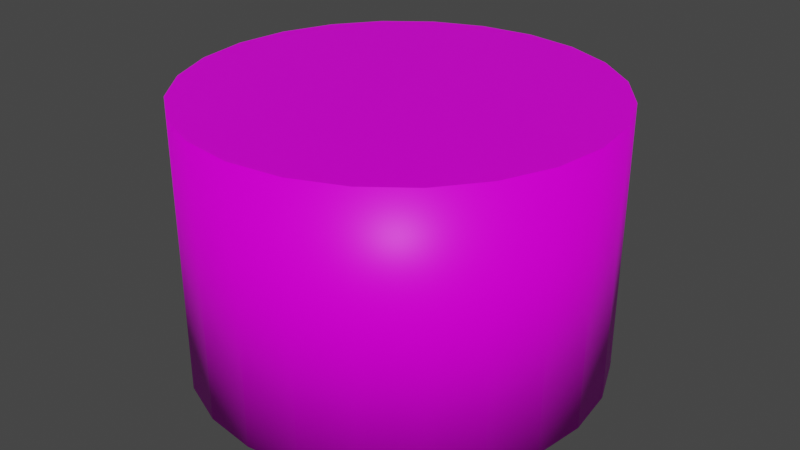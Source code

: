 # Source: chamber.blend  (saved by Blender 2.81.16; exported with 4.5.12 LTS)
import bpy
from mathutils import Matrix  # noqa: F401  (used for matrix-valued properties, if any)

bpy.ops.wm.read_factory_settings(use_empty=True)
scene = bpy.context.scene
scene.name = 'Scene'

# ---- collections
col_collection = bpy.data.collections.new('Collection'); scene.collection.children.link(col_collection)

# ---- images (referenced by path relative to the original .blend; pixels are not part of the script)
import os
ASSET_DIR = os.environ.get("B2B_ASSET_DIR", "")  # directory of the original .blend (textures are referenced by path, not embedded)
HERE = os.path.dirname(os.path.abspath(__file__))  # packed textures are extracted next to this script under _unpacked/

def load_image(name, relpath, width, height, colorspace="sRGB"):
    """Load a texture the original file referenced (path relative to the .blend, or extracted next to this script)."""
    p = next((c for c in (os.path.join(HERE, relpath), os.path.join(ASSET_DIR, relpath)) if relpath and os.path.exists(c)), "")
    if p:
        img = bpy.data.images.load(p, check_existing=True)
        img.name = name
    else:  # same state as the original file: an image datablock whose file is absent (Cycles renders it pink)
        img = bpy.data.images.new(name, width, height)
        img.source = "FILE"
        img.filepath = "//" + (relpath or name)
    img.colorspace_settings.name = colorspace
    return img
img_concrete_png = load_image('concrete.png', 'concrete.png', 1024, 1024, 'sRGB')

# ---- materials (node trees are filled in below, after node groups)
mat_concrete = bpy.data.materials.new('Concrete')
mat_concrete.alpha_threshold = 0.0
mat_concrete.use_transparent_shadow = False
mat_concrete.line_color = (0.0, 0.0, 0.0, 1.0)
mat_darkmetal = bpy.data.materials.new('DarkMetal')
mat_darkmetal.use_transparent_shadow = False

# ---- material node trees
mat_concrete.use_nodes = True; mat_concrete.node_tree.nodes.clear()
_N = mat_concrete.node_tree.nodes; _L = mat_concrete.node_tree.links
n0 = _N.new('ShaderNodeOutputMaterial'); n0.name = 'Material Output'; n0.location = (300, 300)
n1 = _N.new('ShaderNodeBsdfPrincipled'); n1.name = 'Principled BSDF'; n1.location = (10, 300)
n1.distribution = 'GGX'
n1.subsurface_method = 'BURLEY'
n1.inputs[1].default_value = 0.01667
n1.inputs[2].default_value = 0.4
n1.inputs[3].default_value = 1.45
n1.inputs[13].default_value = 0.1083
n1.inputs[27].default_value = (0.0, 0.0, 0.0, 1.0)
n1.inputs[28].default_value = 1.0
n2 = _N.new('ShaderNodeTexImage'); n2.name = 'Image Texture'; n2.location = (-280, 280)
n2.image = img_concrete_png
_L.new(n1.outputs[0], n0.inputs[0])
_L.new(n2.outputs[0], n1.inputs[0])
n0.is_active_output = True
mat_darkmetal.use_nodes = True; mat_darkmetal.node_tree.nodes.clear()
_N = mat_darkmetal.node_tree.nodes; _L = mat_darkmetal.node_tree.links
n0 = _N.new('ShaderNodeOutputMaterial'); n0.name = 'Material Output'; n0.location = (300, 300)
n1 = _N.new('ShaderNodeBsdfPrincipled'); n1.name = 'Principled BSDF'; n1.location = (10, 300)
n1.distribution = 'GGX'
n1.subsurface_method = 'BURLEY'
n1.inputs[0].default_value = (0.05497, 0.05497, 0.05497, 1.0)
n1.inputs[3].default_value = 1.45
n1.inputs[27].default_value = (0.0, 0.0, 0.0, 1.0)
n1.inputs[28].default_value = 1.0
_L.new(n1.outputs[0], n0.inputs[0])
n0.is_active_output = True

# ---- world
world_world = bpy.data.worlds.new('World'); scene.world = world_world
world_world.use_nodes = True; world_world.node_tree.nodes.clear()
_N = world_world.node_tree.nodes; _L = world_world.node_tree.links
n0 = _N.new('ShaderNodeOutputWorld'); n0.name = 'World Output'; n0.location = (300, 300)
n1 = _N.new('ShaderNodeBackground'); n1.name = 'Background'; n1.location = (10, 300)
n1.inputs[0].default_value = (0.05088, 0.05088, 0.05088, 1.0)
_L.new(n1.outputs[0], n0.inputs[0])
n0.is_active_output = True
world_world.color = (0.05088, 0.05088, 0.05088)
world_world.use_sun_shadow = False
world_world.sun_shadow_jitter_overblur = 0.0

# ---- meshes
me_circle = bpy.data.meshes.new('Circle')
me_circle.from_pydata([(0.0, 1.0, 0.0), (-0.2588, 0.9659, 0.0), (-0.5, 0.866, 0.0), (-0.7071, 0.7071, 0.0), (-0.866, 0.5, 0.0), (-0.9659, 0.2588, 0.0), (-1.0, 7.55e-08, 0.0), (-0.9659, -0.2588, 0.0), (-0.866, -0.5, 0.0), (-0.7071, -0.7071, 0.0), (-0.5, -0.866, 0.0), (-0.2588, -0.9659, 0.0), (-3.894e-07, -1.0, 0.0), (0.2588, -0.9659, 0.0), (0.5, -0.866, 0.0), (0.7071, -0.7071, 0.0), (0.866, -0.5, 0.0), (0.9659, -0.2588, 0.0), (1.0, -4.649e-07, 0.0), (0.9659, 0.2588, 0.0), (0.866, 0.5, 0.0), (0.7071, 0.7071, 0.0), (0.5, 0.866, 0.0), (0.2588, 0.9659, 0.0), (-1.188e-09, 0.9402, 0.2673), (-0.2433, 0.9081, 0.2673), (-0.4701, 0.8142, 0.2673), (-0.6648, 0.6648, 0.2673), (-0.8142, 0.4701, 0.2673), (-0.9081, 0.2433, 0.2673), (-0.9402, 6.341e-08, 0.2673), (-0.9081, -0.2433, 0.2673), (-0.8142, -0.4701, 0.2673), (-0.6648, -0.6648, 0.2673), (-0.4701, -0.8142, 0.2673), (-0.2433, -0.9081, 0.2673), (-3.673e-07, -0.9402, 0.2673), (0.2433, -0.9081, 0.2673), (0.4701, -0.8142, 0.2673), (0.6648, -0.6648, 0.2673), (0.8142, -0.4701, 0.2673), (0.9081, -0.2433, 0.2673), (0.9402, -4.447e-07, 0.2673), (0.9081, 0.2433, 0.2673), (0.8142, 0.4701, 0.2673), (0.6648, 0.6648, 0.2673), (0.4701, 0.8142, 0.2673), (0.2433, 0.9081, 0.2673)], [], [(3, 27, 26, 2), (18, 42, 41, 17), (11, 35, 34, 10), (4, 28, 27, 3), (19, 43, 42, 18), (12, 36, 35, 11), (5, 29, 28, 4), (20, 44, 43, 19), (13, 37, 36, 12), (6, 30, 29, 5), (21, 45, 44, 20), (14, 38, 37, 13), (7, 31, 30, 6), (22, 46, 45, 21), (15, 39, 38, 14), (8, 32, 31, 7), (23, 47, 46, 22), (1, 25, 24, 0), (16, 40, 39, 15), (9, 33, 32, 8), (0, 24, 47, 23), (2, 26, 25, 1), (17, 41, 40, 16), (10, 34, 33, 9), (25, 26, 27, 28, 29, 30, 31, 32, 33, 34, 35, 36, 37, 38, 39, 40, 41, 42, 43, 44, 45, 46, 47, 24)])
me_circle.polygons.foreach_set('use_smooth', [1, 1, 1, 1, 1, 1, 1, 1, 1, 1, 1, 1, 1, 1, 1, 1, 1, 1, 1, 1, 1, 1, 1, 1, 0])
_uv = me_circle.uv_layers.new(name='UVMap')
_uv.uv.foreach_set('vector', [0.6895, 0.9677, 0.6415, 0.8527, 0.5448, 0.8757, 0.5621, 0.9998, 0.03699, 0.3067, 0.1534, 0.3532, 0.2022, 0.2665, 0.1021, 0.193, 0.8071, 0.1038, 0.7316, 0.2032, 0.8005, 0.2754, 0.8993, 0.198, 0.8044, 0.9034, 0.7281, 0.805, 0.6415, 0.8527, 0.6895, 0.9677, 0.001563, 0.4335, 0.1254, 0.4491, 0.1534, 0.3532, 0.03699, 0.3067, 0.6936, 0.03658, 0.6462, 0.1522, 0.7316, 0.2032, 0.8071, 0.1038, 0.8984, 0.811, 0.7989, 0.7361, 0.7281, 0.805, 0.8044, 0.9034, 9.997e-05, 0.5655, 0.124, 0.5488, 0.1254, 0.4491, 0.001563, 0.4335, 0.5667, 0.001048, 0.5512, 0.1246, 0.6462, 0.1522, 0.6936, 0.03658, 0.9649, 0.6972, 0.8491, 0.6505, 0.7989, 0.7361, 0.8984, 0.811, 0.03273, 0.6932, 0.1476, 0.6449, 0.124, 0.5488, 9.997e-05, 0.5655, 0.4351, 9.997e-05, 0.4525, 0.1233, 0.5512, 0.1246, 0.5667, 0.001048, 0.9996, 0.5702, 0.8761, 0.5555, 0.8491, 0.6505, 0.9649, 0.6972, 0.09769, 0.8078, 0.1958, 0.7311, 0.1476, 0.6449, 0.03273, 0.6932, 0.308, 0.03371, 0.3572, 0.1477, 0.4525, 0.1233, 0.4351, 9.997e-05, 0.9996, 0.4385, 0.8767, 0.4569, 0.8761, 0.5555, 0.9996, 0.5702, 0.1903, 0.9012, 0.2646, 0.8016, 0.1958, 0.7311, 0.09769, 0.8078, 0.4311, 0.9999, 0.4449, 0.8764, 0.3495, 0.8512, 0.3042, 0.9667, 0.1944, 0.09965, 0.2719, 0.1966, 0.3572, 0.1477, 0.308, 0.03371, 0.9651, 0.3117, 0.851, 0.3615, 0.8767, 0.4569, 0.9996, 0.4385, 0.3042, 0.9667, 0.3495, 0.8512, 0.2646, 0.8016, 0.1903, 0.9012, 0.5621, 0.9998, 0.5448, 0.8757, 0.4449, 0.8764, 0.4311, 0.9999, 0.1021, 0.193, 0.2022, 0.2665, 0.2719, 0.1966, 0.1944, 0.09965, 0.8993, 0.198, 0.8005, 0.2754, 0.851, 0.3615, 0.9651, 0.3117, 0.4449, 0.8764, 0.5448, 0.8757, 0.6415, 0.8527, 0.7281, 0.805, 0.7989, 0.7361, 0.8491, 0.6505, 0.8761, 0.5555, 0.8767, 0.4569, 0.851, 0.3615, 0.8005, 0.2754, 0.7316, 0.2032, 0.6462, 0.1522, 0.5512, 0.1246, 0.4525, 0.1233, 0.3572, 0.1477, 0.2719, 0.1966, 0.2022, 0.2665, 0.1534, 0.3532, 0.1254, 0.4491, 0.124, 0.5488, 0.1476, 0.6449, 0.1958, 0.7311, 0.2646, 0.8016, 0.3495, 0.8512])
me_circle.materials.append(mat_concrete)
me_circle.use_remesh_fix_poles = True
me_circle.use_remesh_preserve_attributes = False
me_circle.use_mirror_vertex_groups = False
me_circle.update()
me_beziercircle = bpy.data.meshes.new('BezierCircle')
me_beziercircle.from_pydata([(-1.154e-09, -0.7769, 1.167), (-1.154e-09, -0.7713, 1.172), (-1.154e-09, -0.7637, 1.174), (-9.764e-10, -0.756, 1.172), (-1.332e-09, -0.7504, 1.167), (-1.154e-09, -0.7484, 1.159), (-1.154e-09, -0.7504, 1.151), (-1.154e-09, -0.756, 1.146), (-1.154e-09, -0.7637, 1.144), (-1.332e-09, -0.7713, 1.146), (-1.154e-09, -0.7769, 1.151), (-1.154e-09, -0.7789, 1.159), (-0.1781, -0.7564, 1.167), (-0.1768, -0.7509, 1.172), (-0.1751, -0.7435, 1.174), (-0.1733, -0.7361, 1.172), (-0.1721, -0.7306, 1.167), (-0.1716, -0.7286, 1.159), (-0.1721, -0.7306, 1.151), (-0.1733, -0.7361, 1.146), (-0.1751, -0.7435, 1.144), (-0.1768, -0.7509, 1.146), (-0.1781, -0.7564, 1.151), (-0.1785, -0.7584, 1.159), (-0.3416, -0.6979, 1.167), (-0.3391, -0.6929, 1.172), (-0.3358, -0.686, 1.174), (-0.3324, -0.6792, 1.172), (-0.33, -0.6741, 1.167), (-0.3291, -0.6723, 1.159), (-0.33, -0.6741, 1.151), (-0.3324, -0.6792, 1.146), (-0.3358, -0.686, 1.144), (-0.3391, -0.6929, 1.146), (-0.3416, -0.6979, 1.151), (-0.3425, -0.6997, 1.159), (-0.4859, -0.6062, 1.167), (-0.4824, -0.6018, 1.172), (-0.4776, -0.5959, 1.174), (-0.4728, -0.5899, 1.172), (-0.4693, -0.5855, 1.167), (-0.468, -0.5839, 1.159), (-0.4693, -0.5855, 1.151), (-0.4728, -0.5899, 1.146), (-0.4776, -0.5959, 1.144), (-0.4824, -0.6018, 1.146), (-0.4859, -0.6062, 1.151), (-0.4871, -0.6078, 1.159), (-0.6062, -0.4859, 1.167), (-0.6018, -0.4824, 1.172), (-0.5959, -0.4776, 1.174), (-0.5899, -0.4728, 1.172), (-0.5855, -0.4693, 1.167), (-0.5839, -0.468, 1.159), (-0.5855, -0.4693, 1.151), (-0.5899, -0.4728, 1.146), (-0.5959, -0.4776, 1.144), (-0.6018, -0.4824, 1.146), (-0.6062, -0.4859, 1.151), (-0.6078, -0.4871, 1.159), (-0.6979, -0.3416, 1.167), (-0.6929, -0.3391, 1.172), (-0.686, -0.3358, 1.174), (-0.6792, -0.3324, 1.172), (-0.6741, -0.33, 1.167), (-0.6723, -0.3291, 1.159), (-0.6741, -0.33, 1.151), (-0.6792, -0.3324, 1.146), (-0.686, -0.3358, 1.144), (-0.6929, -0.3391, 1.146), (-0.6979, -0.3416, 1.151), (-0.6997, -0.3425, 1.159), (-0.7564, -0.1781, 1.167), (-0.7509, -0.1768, 1.172), (-0.7435, -0.1751, 1.174), (-0.7361, -0.1733, 1.172), (-0.7306, -0.1721, 1.167), (-0.7286, -0.1716, 1.159), (-0.7306, -0.1721, 1.151), (-0.7361, -0.1733, 1.146), (-0.7435, -0.1751, 1.144), (-0.7509, -0.1768, 1.146), (-0.7564, -0.1781, 1.151), (-0.7584, -0.1785, 1.159), (-0.7769, -8.072e-10, 1.167), (-0.7713, -9.593e-11, 1.172), (-0.7637, -9.593e-11, 1.174), (-0.756, -9.593e-11, 1.172), (-0.7504, 6.153e-10, 1.167), (-0.7484, 5.478e-10, 1.159), (-0.7504, 6.153e-10, 1.151), (-0.756, -9.593e-11, 1.146), (-0.7637, -9.593e-11, 1.144), (-0.7713, -9.593e-11, 1.146), (-0.7769, -8.072e-10, 1.151), (-0.7789, -7.397e-10, 1.159), (-0.7564, 0.1781, 1.167), (-0.7509, 0.1768, 1.172), (-0.7435, 0.1751, 1.174), (-0.7361, 0.1733, 1.172), (-0.7306, 0.1721, 1.167), (-0.7286, 0.1716, 1.159), (-0.7306, 0.1721, 1.151), (-0.7361, 0.1733, 1.146), (-0.7435, 0.1751, 1.144), (-0.7509, 0.1768, 1.146), (-0.7564, 0.1781, 1.151), (-0.7584, 0.1785, 1.159), (-0.6979, 0.3416, 1.167), (-0.6929, 0.3391, 1.172), (-0.686, 0.3358, 1.174), (-0.6792, 0.3324, 1.172), (-0.6741, 0.33, 1.167), (-0.6723, 0.3291, 1.159), (-0.6741, 0.33, 1.151), (-0.6792, 0.3324, 1.146), (-0.686, 0.3358, 1.144), (-0.6929, 0.3391, 1.146), (-0.6979, 0.3416, 1.151), (-0.6997, 0.3425, 1.159), (-0.6062, 0.4859, 1.167), (-0.6018, 0.4824, 1.172), (-0.5959, 0.4776, 1.174), (-0.5899, 0.4728, 1.172), (-0.5855, 0.4693, 1.167), (-0.5839, 0.468, 1.159), (-0.5855, 0.4693, 1.151), (-0.5899, 0.4728, 1.146), (-0.5959, 0.4776, 1.144), (-0.6018, 0.4824, 1.146), (-0.6062, 0.4859, 1.151), (-0.6078, 0.4871, 1.159), (-0.4859, 0.6062, 1.167), (-0.4824, 0.6018, 1.172), (-0.4776, 0.5959, 1.174), (-0.4728, 0.5899, 1.172), (-0.4693, 0.5855, 1.167), (-0.468, 0.5839, 1.159), (-0.4693, 0.5855, 1.151), (-0.4728, 0.5899, 1.146), (-0.4776, 0.5959, 1.144), (-0.4824, 0.6018, 1.146), (-0.4859, 0.6062, 1.151), (-0.4871, 0.6078, 1.159), (-0.3416, 0.6979, 1.167), (-0.3391, 0.6929, 1.172), (-0.3358, 0.686, 1.174), (-0.3324, 0.6792, 1.172), (-0.33, 0.6741, 1.167), (-0.3291, 0.6723, 1.159), (-0.33, 0.6741, 1.151), (-0.3324, 0.6792, 1.146), (-0.3358, 0.686, 1.144), (-0.3391, 0.6929, 1.146), (-0.3416, 0.6979, 1.151), (-0.3425, 0.6997, 1.159), (-0.1781, 0.7564, 1.167), (-0.1768, 0.7509, 1.172), (-0.1751, 0.7435, 1.174), (-0.1733, 0.7361, 1.172), (-0.1721, 0.7306, 1.167), (-0.1716, 0.7286, 1.159), (-0.1721, 0.7306, 1.151), (-0.1733, 0.7361, 1.146), (-0.1751, 0.7435, 1.144), (-0.1768, 0.7509, 1.146), (-0.1781, 0.7564, 1.151), (-0.1785, 0.7584, 1.159), (-1.332e-09, 0.7769, 1.167), (-1.154e-09, 0.7713, 1.172), (-1.154e-09, 0.7637, 1.174), (-1.154e-09, 0.756, 1.172), (-1.154e-09, 0.7504, 1.167), (-1.154e-09, 0.7484, 1.159), (-1.332e-09, 0.7504, 1.151), (-9.764e-10, 0.756, 1.146), (-1.154e-09, 0.7637, 1.144), (-1.154e-09, 0.7713, 1.146), (-1.154e-09, 0.7769, 1.151), (-1.154e-09, 0.7789, 1.159), (0.1781, 0.7564, 1.167), (0.1768, 0.7509, 1.172), (0.1751, 0.7435, 1.174), (0.1733, 0.7361, 1.172), (0.1721, 0.7306, 1.167), (0.1716, 0.7286, 1.159), (0.1721, 0.7306, 1.151), (0.1733, 0.7361, 1.146), (0.1751, 0.7435, 1.144), (0.1768, 0.7509, 1.146), (0.1781, 0.7564, 1.151), (0.1785, 0.7584, 1.159), (0.3416, 0.6979, 1.167), (0.3391, 0.6929, 1.172), (0.3358, 0.686, 1.174), (0.3324, 0.6792, 1.172), (0.33, 0.6741, 1.167), (0.3291, 0.6723, 1.159), (0.33, 0.6741, 1.151), (0.3324, 0.6792, 1.146), (0.3358, 0.686, 1.144), (0.3391, 0.6929, 1.146), (0.3416, 0.6979, 1.151), (0.3425, 0.6997, 1.159), (0.4859, 0.6062, 1.167), (0.4824, 0.6018, 1.172), (0.4776, 0.5959, 1.174), (0.4728, 0.5899, 1.172), (0.4693, 0.5855, 1.167), (0.468, 0.5839, 1.159), (0.4693, 0.5855, 1.151), (0.4728, 0.5899, 1.146), (0.4776, 0.5959, 1.144), (0.4824, 0.6018, 1.146), (0.4859, 0.6062, 1.151), (0.4871, 0.6078, 1.159), (0.6062, 0.4859, 1.167), (0.6018, 0.4824, 1.172), (0.5959, 0.4776, 1.174), (0.5899, 0.4728, 1.172), (0.5855, 0.4693, 1.167), (0.5839, 0.468, 1.159), (0.5855, 0.4693, 1.151), (0.5899, 0.4728, 1.146), (0.5959, 0.4776, 1.144), (0.6018, 0.4824, 1.146), (0.6062, 0.4859, 1.151), (0.6078, 0.4871, 1.159), (0.6979, 0.3416, 1.167), (0.6929, 0.3391, 1.172), (0.686, 0.3358, 1.174), (0.6792, 0.3324, 1.172), (0.6741, 0.33, 1.167), (0.6723, 0.3291, 1.159), (0.6741, 0.33, 1.151), (0.6792, 0.3324, 1.146), (0.686, 0.3358, 1.144), (0.6929, 0.3391, 1.146), (0.6979, 0.3416, 1.151), (0.6997, 0.3425, 1.159), (0.7564, 0.1781, 1.167), (0.7509, 0.1768, 1.172), (0.7435, 0.1751, 1.174), (0.7361, 0.1733, 1.172), (0.7306, 0.1721, 1.167), (0.7286, 0.1716, 1.159), (0.7306, 0.1721, 1.151), (0.7361, 0.1733, 1.146), (0.7435, 0.1751, 1.144), (0.7509, 0.1768, 1.146), (0.7564, 0.1781, 1.151), (0.7584, 0.1785, 1.159), (0.7769, 1.228e-09, 1.167), (0.7713, 9.69e-10, 1.172), (0.7637, -9.593e-11, 1.174), (0.756, -4.496e-10, 1.172), (0.7504, -1.064e-09, 1.167), (0.7484, -1.705e-09, 1.159), (0.7504, -1.42e-09, 1.151), (0.756, -1.161e-09, 1.146), (0.7637, -9.593e-11, 1.144), (0.7713, 2.577e-10, 1.146), (0.7769, 8.722e-10, 1.151), (0.7789, 1.513e-09, 1.159), (0.7564, -0.1781, 1.167), (0.7509, -0.1768, 1.172), (0.7435, -0.1751, 1.174), (0.7361, -0.1733, 1.172), (0.7306, -0.1721, 1.167), (0.7286, -0.1716, 1.159), (0.7306, -0.1721, 1.151), (0.7361, -0.1733, 1.146), (0.7435, -0.1751, 1.144), (0.7509, -0.1768, 1.146), (0.7564, -0.1781, 1.151), (0.7584, -0.1785, 1.159), (0.6979, -0.3416, 1.167), (0.6929, -0.3391, 1.172), (0.686, -0.3358, 1.174), (0.6792, -0.3324, 1.172), (0.6741, -0.33, 1.167), (0.6723, -0.3291, 1.159), (0.6741, -0.33, 1.151), (0.6792, -0.3324, 1.146), (0.686, -0.3358, 1.144), (0.6929, -0.3391, 1.146), (0.6979, -0.3416, 1.151), (0.6997, -0.3425, 1.159), (0.6062, -0.4859, 1.167), (0.6018, -0.4824, 1.172), (0.5959, -0.4776, 1.174), (0.5899, -0.4728, 1.172), (0.5855, -0.4693, 1.167), (0.5839, -0.468, 1.159), (0.5855, -0.4693, 1.151), (0.5899, -0.4728, 1.146), (0.5959, -0.4776, 1.144), (0.6018, -0.4824, 1.146), (0.6062, -0.4859, 1.151), (0.6078, -0.4871, 1.159), (0.4859, -0.6062, 1.167), (0.4824, -0.6018, 1.172), (0.4776, -0.5959, 1.174), (0.4728, -0.5899, 1.172), (0.4693, -0.5855, 1.167), (0.468, -0.5839, 1.159), (0.4693, -0.5855, 1.151), (0.4728, -0.5899, 1.146), (0.4776, -0.5959, 1.144), (0.4824, -0.6018, 1.146), (0.4859, -0.6062, 1.151), (0.4871, -0.6078, 1.159), (0.3416, -0.6979, 1.167), (0.3391, -0.6929, 1.172), (0.3358, -0.686, 1.174), (0.3324, -0.6792, 1.172), (0.33, -0.6741, 1.167), (0.3291, -0.6723, 1.159), (0.33, -0.6741, 1.151), (0.3324, -0.6792, 1.146), (0.3358, -0.686, 1.144), (0.3391, -0.6929, 1.146), (0.3416, -0.6979, 1.151), (0.3425, -0.6997, 1.159), (0.1781, -0.7564, 1.167), (0.1768, -0.7509, 1.172), (0.1751, -0.7435, 1.174), (0.1733, -0.7361, 1.172), (0.1721, -0.7306, 1.167), (0.1716, -0.7286, 1.159), (0.1721, -0.7306, 1.151), (0.1733, -0.7361, 1.146), (0.1751, -0.7435, 1.144), (0.1768, -0.7509, 1.146), (0.1781, -0.7564, 1.151), (0.1785, -0.7584, 1.159), (2.922e-10, -0.8335, 0.2788), (2.922e-10, -0.8275, 0.2848), (2.922e-10, -0.8193, 0.287), (4.829e-10, -0.8111, 0.2848), (1.014e-10, -0.8051, 0.2788), (2.922e-10, -0.8029, 0.2706), (2.922e-10, -0.8051, 0.2624), (2.922e-10, -0.8111, 0.2564), (2.922e-10, -0.8193, 0.2542), (1.014e-10, -0.8275, 0.2564), (2.922e-10, -0.8335, 0.2624), (2.922e-10, -0.8356, 0.2706), (-0.191, -0.8114, 0.2788), (-0.1897, -0.8056, 0.2848), (-0.1878, -0.7976, 0.287), (-0.1859, -0.7896, 0.2848), (-0.1846, -0.7838, 0.2788), (-0.1841, -0.7817, 0.2706), (-0.1846, -0.7838, 0.2624), (-0.1859, -0.7896, 0.2564), (-0.1878, -0.7976, 0.2542), (-0.1897, -0.8056, 0.2564), (-0.191, -0.8114, 0.2624), (-0.1915, -0.8136, 0.2706), (-0.3665, -0.7487, 0.2788), (-0.3638, -0.7433, 0.2848), (-0.3602, -0.736, 0.287), (-0.3566, -0.7286, 0.2848), (-0.354, -0.7232, 0.2788), (-0.353, -0.7213, 0.2706), (-0.354, -0.7232, 0.2624), (-0.3566, -0.7286, 0.2564), (-0.3602, -0.736, 0.2542), (-0.3638, -0.7433, 0.2564), (-0.3665, -0.7487, 0.2624), (-0.3674, -0.7507, 0.2706), (-0.5212, -0.6503, 0.2788), (-0.5175, -0.6456, 0.2848), (-0.5124, -0.6392, 0.287), (-0.5072, -0.6328, 0.2848), (-0.5035, -0.6282, 0.2788), (-0.5021, -0.6265, 0.2706), (-0.5035, -0.6282, 0.2624), (-0.5072, -0.6328, 0.2564), (-0.5124, -0.6392, 0.2542), (-0.5175, -0.6456, 0.2564), (-0.5212, -0.6503, 0.2624), (-0.5226, -0.652, 0.2706), (-0.6503, -0.5212, 0.2788), (-0.6456, -0.5175, 0.2848), (-0.6392, -0.5124, 0.287), (-0.6328, -0.5072, 0.2848), (-0.6282, -0.5035, 0.2788), (-0.6265, -0.5021, 0.2706), (-0.6282, -0.5035, 0.2624), (-0.6328, -0.5072, 0.2564), (-0.6392, -0.5124, 0.2542), (-0.6456, -0.5175, 0.2564), (-0.6503, -0.5212, 0.2624), (-0.652, -0.5226, 0.2706), (-0.7487, -0.3665, 0.2788), (-0.7433, -0.3638, 0.2848), (-0.736, -0.3602, 0.287), (-0.7286, -0.3566, 0.2848), (-0.7232, -0.354, 0.2788), (-0.7213, -0.353, 0.2706), (-0.7232, -0.354, 0.2624), (-0.7286, -0.3566, 0.2564), (-0.736, -0.3602, 0.2542), (-0.7433, -0.3638, 0.2564), (-0.7487, -0.3665, 0.2624), (-0.7507, -0.3674, 0.2706), (-0.8114, -0.191, 0.2788), (-0.8056, -0.1897, 0.2848), (-0.7976, -0.1878, 0.287), (-0.7896, -0.1859, 0.2848), (-0.7838, -0.1846, 0.2788), (-0.7817, -0.1841, 0.2706), (-0.7838, -0.1846, 0.2624), (-0.7896, -0.1859, 0.2564), (-0.7976, -0.1878, 0.2542), (-0.8056, -0.1897, 0.2564), (-0.8114, -0.191, 0.2624), (-0.8136, -0.1915, 0.2706), (-0.8335, -1.395e-09, 0.2788), (-0.8275, -6.324e-10, 0.2848), (-0.8193, -6.324e-10, 0.287), (-0.8111, -6.324e-10, 0.2848), (-0.8051, 1.306e-10, 0.2788), (-0.8029, 5.815e-11, 0.2706), (-0.8051, 1.306e-10, 0.2624), (-0.8111, -6.324e-10, 0.2564), (-0.8193, -6.324e-10, 0.2542), (-0.8275, -6.324e-10, 0.2564), (-0.8335, -1.395e-09, 0.2624), (-0.8356, -1.323e-09, 0.2706), (-0.8114, 0.191, 0.2788), (-0.8056, 0.1897, 0.2848), (-0.7976, 0.1878, 0.287), (-0.7896, 0.1859, 0.2848), (-0.7838, 0.1846, 0.2788), (-0.7817, 0.1841, 0.2706), (-0.7838, 0.1846, 0.2624), (-0.7896, 0.1859, 0.2564), (-0.7976, 0.1878, 0.2542), (-0.8056, 0.1897, 0.2564), (-0.8114, 0.191, 0.2624), (-0.8136, 0.1915, 0.2706), (-0.7487, 0.3665, 0.2788), (-0.7433, 0.3638, 0.2848), (-0.736, 0.3602, 0.287), (-0.7286, 0.3566, 0.2848), (-0.7232, 0.354, 0.2788), (-0.7213, 0.353, 0.2706), (-0.7232, 0.354, 0.2624), (-0.7286, 0.3566, 0.2564), (-0.736, 0.3602, 0.2542), (-0.7433, 0.3638, 0.2564), (-0.7487, 0.3665, 0.2624), (-0.7507, 0.3674, 0.2706), (-0.6503, 0.5212, 0.2788), (-0.6456, 0.5175, 0.2848), (-0.6392, 0.5124, 0.287), (-0.6328, 0.5072, 0.2848), (-0.6282, 0.5035, 0.2788), (-0.6265, 0.5021, 0.2706), (-0.6282, 0.5035, 0.2624), (-0.6328, 0.5072, 0.2564), (-0.6392, 0.5124, 0.2542), (-0.6456, 0.5175, 0.2564), (-0.6503, 0.5212, 0.2624), (-0.652, 0.5226, 0.2706), (-0.5212, 0.6503, 0.2788), (-0.5175, 0.6456, 0.2848), (-0.5124, 0.6392, 0.287), (-0.5072, 0.6328, 0.2848), (-0.5035, 0.6282, 0.2788), (-0.5021, 0.6265, 0.2706), (-0.5035, 0.6282, 0.2624), (-0.5072, 0.6328, 0.2564), (-0.5124, 0.6392, 0.2542), (-0.5175, 0.6456, 0.2564), (-0.5212, 0.6503, 0.2624), (-0.5226, 0.652, 0.2706), (-0.3665, 0.7487, 0.2788), (-0.3638, 0.7433, 0.2848), (-0.3602, 0.736, 0.287), (-0.3566, 0.7286, 0.2848), (-0.354, 0.7232, 0.2788), (-0.353, 0.7213, 0.2706), (-0.354, 0.7232, 0.2624), (-0.3566, 0.7286, 0.2564), (-0.3602, 0.736, 0.2542), (-0.3638, 0.7433, 0.2564), (-0.3665, 0.7487, 0.2624), (-0.3674, 0.7507, 0.2706), (-0.191, 0.8114, 0.2788), (-0.1897, 0.8056, 0.2848), (-0.1878, 0.7976, 0.287), (-0.1859, 0.7896, 0.2848), (-0.1846, 0.7838, 0.2788), (-0.1841, 0.7817, 0.2706), (-0.1846, 0.7838, 0.2624), (-0.1859, 0.7896, 0.2564), (-0.1878, 0.7976, 0.2542), (-0.1897, 0.8056, 0.2564), (-0.191, 0.8114, 0.2624), (-0.1915, 0.8136, 0.2706), (1.014e-10, 0.8335, 0.2788), (2.922e-10, 0.8275, 0.2848), (2.922e-10, 0.8193, 0.287), (2.922e-10, 0.8111, 0.2848), (2.922e-10, 0.8051, 0.2788), (2.922e-10, 0.8029, 0.2706), (1.014e-10, 0.8051, 0.2624), (4.829e-10, 0.8111, 0.2564), (2.922e-10, 0.8193, 0.2542), (2.922e-10, 0.8275, 0.2564), (2.922e-10, 0.8335, 0.2624), (2.922e-10, 0.8356, 0.2706), (0.191, 0.8114, 0.2788), (0.1897, 0.8056, 0.2848), (0.1878, 0.7976, 0.287), (0.1859, 0.7896, 0.2848), (0.1846, 0.7838, 0.2788), (0.1841, 0.7817, 0.2706), (0.1846, 0.7838, 0.2624), (0.1859, 0.7896, 0.2564), (0.1878, 0.7976, 0.2542), (0.1897, 0.8056, 0.2564), (0.191, 0.8114, 0.2624), (0.1915, 0.8136, 0.2706), (0.3665, 0.7487, 0.2788), (0.3638, 0.7433, 0.2848), (0.3602, 0.736, 0.287), (0.3566, 0.7286, 0.2848), (0.354, 0.7232, 0.2788), (0.353, 0.7213, 0.2706), (0.354, 0.7232, 0.2624), (0.3566, 0.7286, 0.2564), (0.3602, 0.736, 0.2542), (0.3638, 0.7433, 0.2564), (0.3665, 0.7487, 0.2624), (0.3674, 0.7507, 0.2706), (0.5212, 0.6503, 0.2788), (0.5175, 0.6456, 0.2848), (0.5124, 0.6392, 0.287), (0.5072, 0.6328, 0.2848), (0.5035, 0.6282, 0.2788), (0.5021, 0.6265, 0.2706), (0.5035, 0.6282, 0.2624), (0.5072, 0.6328, 0.2564), (0.5124, 0.6392, 0.2542), (0.5175, 0.6456, 0.2564), (0.5212, 0.6503, 0.2624), (0.5226, 0.652, 0.2706), (0.6503, 0.5212, 0.2788), (0.6456, 0.5175, 0.2848), (0.6392, 0.5124, 0.287), (0.6328, 0.5072, 0.2848), (0.6282, 0.5035, 0.2788), (0.6265, 0.5021, 0.2706), (0.6282, 0.5035, 0.2624), (0.6328, 0.5072, 0.2564), (0.6392, 0.5124, 0.2542), (0.6456, 0.5175, 0.2564), (0.6503, 0.5212, 0.2624), (0.652, 0.5226, 0.2706), (0.7487, 0.3665, 0.2788), (0.7433, 0.3638, 0.2848), (0.736, 0.3602, 0.287), (0.7286, 0.3566, 0.2848), (0.7232, 0.354, 0.2788), (0.7213, 0.353, 0.2706), (0.7232, 0.354, 0.2624), (0.7286, 0.3566, 0.2564), (0.736, 0.3602, 0.2542), (0.7433, 0.3638, 0.2564), (0.7487, 0.3665, 0.2624), (0.7507, 0.3674, 0.2706), (0.8114, 0.191, 0.2788), (0.8056, 0.1897, 0.2848), (0.7976, 0.1878, 0.287), (0.7896, 0.1859, 0.2848), (0.7838, 0.1846, 0.2788), (0.7817, 0.1841, 0.2706), (0.7838, 0.1846, 0.2624), (0.7896, 0.1859, 0.2564), (0.7976, 0.1878, 0.2542), (0.8056, 0.1897, 0.2564), (0.8114, 0.191, 0.2624), (0.8136, 0.1915, 0.2706), (0.8335, 7.877e-10, 0.2788), (0.8275, 5.1e-10, 0.2848), (0.8193, -6.324e-10, 0.287), (0.8111, -1.012e-09, 0.2848), (0.8051, -1.671e-09, 0.2788), (0.8029, -2.359e-09, 0.2706), (0.8051, -2.053e-09, 0.2624), (0.8111, -1.775e-09, 0.2564), (0.8193, -6.324e-10, 0.2542), (0.8275, -2.53e-10, 0.2564), (0.8335, 4.062e-10, 0.2624), (0.8356, 1.094e-09, 0.2706), (0.8114, -0.191, 0.2788), (0.8056, -0.1897, 0.2848), (0.7976, -0.1878, 0.287), (0.7896, -0.1859, 0.2848), (0.7838, -0.1846, 0.2788), (0.7817, -0.1841, 0.2706), (0.7838, -0.1846, 0.2624), (0.7896, -0.1859, 0.2564), (0.7976, -0.1878, 0.2542), (0.8056, -0.1897, 0.2564), (0.8114, -0.191, 0.2624), (0.8136, -0.1915, 0.2706), (0.7487, -0.3665, 0.2788), (0.7433, -0.3638, 0.2848), (0.736, -0.3602, 0.287), (0.7286, -0.3566, 0.2848), (0.7232, -0.354, 0.2788), (0.7213, -0.353, 0.2706), (0.7232, -0.354, 0.2624), (0.7286, -0.3566, 0.2564), (0.736, -0.3602, 0.2542), (0.7433, -0.3638, 0.2564), (0.7487, -0.3665, 0.2624), (0.7507, -0.3674, 0.2706), (0.6503, -0.5212, 0.2788), (0.6456, -0.5175, 0.2848), (0.6392, -0.5124, 0.287), (0.6328, -0.5072, 0.2848), (0.6282, -0.5035, 0.2788), (0.6265, -0.5021, 0.2706), (0.6282, -0.5035, 0.2624), (0.6328, -0.5072, 0.2564), (0.6392, -0.5124, 0.2542), (0.6456, -0.5175, 0.2564), (0.6503, -0.5212, 0.2624), (0.652, -0.5226, 0.2706), (0.5212, -0.6503, 0.2788), (0.5175, -0.6456, 0.2848), (0.5124, -0.6392, 0.287), (0.5072, -0.6328, 0.2848), (0.5035, -0.6282, 0.2788), (0.5021, -0.6265, 0.2706), (0.5035, -0.6282, 0.2624), (0.5072, -0.6328, 0.2564), (0.5124, -0.6392, 0.2542), (0.5175, -0.6456, 0.2564), (0.5212, -0.6503, 0.2624), (0.5226, -0.652, 0.2706), (0.3665, -0.7487, 0.2788), (0.3638, -0.7433, 0.2848), (0.3602, -0.736, 0.287), (0.3566, -0.7286, 0.2848), (0.354, -0.7232, 0.2788), (0.353, -0.7213, 0.2706), (0.354, -0.7232, 0.2624), (0.3566, -0.7286, 0.2564), (0.3602, -0.736, 0.2542), (0.3638, -0.7433, 0.2564), (0.3665, -0.7487, 0.2624), (0.3674, -0.7507, 0.2706), (0.191, -0.8114, 0.2788), (0.1897, -0.8056, 0.2848), (0.1878, -0.7976, 0.287), (0.1859, -0.7896, 0.2848), (0.1846, -0.7838, 0.2788), (0.1841, -0.7817, 0.2706), (0.1846, -0.7838, 0.2624), (0.1859, -0.7896, 0.2564), (0.1878, -0.7976, 0.2542), (0.1897, -0.8056, 0.2564), (0.191, -0.8114, 0.2624), (0.1915, -0.8136, 0.2706), (-0.5842, -0.5686, 0.2662), (-0.6073, -0.5434, 0.2869), (-0.5255, -0.6057, 0.3806), (-0.5489, -0.5803, 0.4008), (-0.4223, -0.6494, 0.5564), (-0.4457, -0.624, 0.5766), (-0.296, -0.6939, 0.757), (-0.3192, -0.6686, 0.7776), (-0.1682, -0.7331, 0.9455), (-0.1908, -0.7079, 0.967), (-0.06107, -0.7608, 1.085), (-0.0812, -0.7363, 1.109), (-0.004176, -0.7707, 1.136), (-0.003761, -0.7479, 1.169), (0.05321, -0.7614, 1.083), (0.07409, -0.7372, 1.107), (0.1616, -0.7348, 0.9378), (0.1848, -0.71, 0.959), (0.2912, -0.6962, 0.7428), (0.3148, -0.6713, 0.7633), (0.4195, -0.6511, 0.5383), (0.4431, -0.6262, 0.5589), (0.525, -0.6045, 0.364), (0.5478, -0.58, 0.386), (0.5866, -0.5605, 0.2587), (0.6065, -0.5387, 0.2857), (0.5686, -0.5842, 0.2662), (0.5434, -0.6073, 0.2869), (0.6057, -0.5255, 0.3806), (0.5803, -0.5489, 0.4008), (0.6494, -0.4223, 0.5564), (0.624, -0.4457, 0.5766), (0.6939, -0.296, 0.757), (0.6686, -0.3192, 0.7776), (0.7331, -0.1682, 0.9455), (0.7079, -0.1908, 0.967), (0.7608, -0.06107, 1.085), (0.7363, -0.0812, 1.109), (0.7707, -0.004176, 1.136), (0.7479, -0.003761, 1.169), (0.7614, 0.05321, 1.083), (0.7372, 0.07409, 1.107), (0.7348, 0.1616, 0.9378), (0.71, 0.1848, 0.959), (0.6962, 0.2912, 0.7428), (0.6713, 0.3148, 0.7633), (0.6511, 0.4195, 0.5383), (0.6262, 0.4431, 0.5589), (0.6045, 0.525, 0.364), (0.58, 0.5478, 0.386), (0.5605, 0.5866, 0.2587), (0.5387, 0.6065, 0.2857), (0.5842, 0.5686, 0.2662), (0.6073, 0.5434, 0.2869), (0.5255, 0.6057, 0.3806), (0.5489, 0.5803, 0.4008), (0.4223, 0.6494, 0.5564), (0.4457, 0.624, 0.5766), (0.296, 0.6939, 0.757), (0.3192, 0.6686, 0.7776), (0.1682, 0.7331, 0.9455), (0.1908, 0.7079, 0.967), (0.06107, 0.7608, 1.085), (0.0812, 0.7363, 1.109), (0.004176, 0.7707, 1.136), (0.003761, 0.7479, 1.169), (-0.05321, 0.7614, 1.083), (-0.07409, 0.7372, 1.107), (-0.1616, 0.7348, 0.9378), (-0.1848, 0.71, 0.959), (-0.2912, 0.6962, 0.7428), (-0.3148, 0.6713, 0.7633), (-0.4195, 0.6511, 0.5383), (-0.4431, 0.6262, 0.5589), (-0.525, 0.6045, 0.364), (-0.5478, 0.58, 0.386), (-0.5866, 0.5605, 0.2587), (-0.6065, 0.5387, 0.2857), (-0.5686, 0.5842, 0.2662), (-0.5434, 0.6073, 0.2869), (-0.6057, 0.5255, 0.3806), (-0.5803, 0.5489, 0.4008), (-0.6494, 0.4223, 0.5564), (-0.624, 0.4457, 0.5766), (-0.6939, 0.296, 0.757), (-0.6686, 0.3192, 0.7776), (-0.7331, 0.1682, 0.9455), (-0.7079, 0.1908, 0.967), (-0.7608, 0.06107, 1.085), (-0.7363, 0.0812, 1.109), (-0.7707, 0.004176, 1.136), (-0.7479, 0.003761, 1.169), (-0.7614, -0.05321, 1.083), (-0.7372, -0.07409, 1.107), (-0.7348, -0.1616, 0.9378), (-0.71, -0.1848, 0.959), (-0.6962, -0.2912, 0.7428), (-0.6713, -0.3148, 0.7633), (-0.6511, -0.4195, 0.5383), (-0.6262, -0.4431, 0.5589), (-0.6045, -0.525, 0.364), (-0.58, -0.5478, 0.386), (-0.5605, -0.5866, 0.2587), (-0.5387, -0.6065, 0.2857), (-0.591, -0.5758, 0.2674), (-0.6142, -0.5506, 0.2881), (-0.5321, -0.613, 0.3822), (-0.5556, -0.5876, 0.4023), (-0.4286, -0.6569, 0.5585), (-0.452, -0.6315, 0.5787), (-0.3022, -0.7014, 0.7594), (-0.3253, -0.6761, 0.7799), (-0.1741, -0.7407, 0.9483), (-0.1967, -0.7155, 0.9697), (-0.06642, -0.7684, 1.088), (-0.08655, -0.7438, 1.113), (-0.004197, -0.7793, 1.141), (-0.003783, -0.7565, 1.174), (0.0585, -0.7691, 1.086), (0.07938, -0.7448, 1.11), (0.1674, -0.7425, 0.9405), (0.1907, -0.7177, 0.9616), (0.2972, -0.7039, 0.7451), (0.3209, -0.679, 0.7656), (0.4258, -0.6587, 0.5403), (0.4493, -0.6338, 0.5609), (0.5316, -0.6119, 0.3654), (0.5544, -0.5874, 0.3873), (0.5934, -0.5678, 0.2597), (0.6133, -0.5459, 0.2866), (0.5758, -0.591, 0.2674), (0.5506, -0.6142, 0.2881), (0.613, -0.5321, 0.3822), (0.5876, -0.5556, 0.4023), (0.6569, -0.4286, 0.5585), (0.6315, -0.452, 0.5787), (0.7014, -0.3022, 0.7594), (0.6761, -0.3253, 0.7799), (0.7407, -0.1741, 0.9483), (0.7155, -0.1967, 0.9697), (0.7684, -0.06642, 1.088), (0.7438, -0.08655, 1.113), (0.7793, -0.004197, 1.141), (0.7565, -0.003783, 1.174), (0.7691, 0.0585, 1.086), (0.7448, 0.07938, 1.11), (0.7425, 0.1674, 0.9405), (0.7177, 0.1907, 0.9616), (0.7039, 0.2972, 0.7451), (0.679, 0.3209, 0.7656), (0.6587, 0.4258, 0.5403), (0.6338, 0.4493, 0.5609), (0.6119, 0.5316, 0.3654), (0.5874, 0.5544, 0.3873), (0.5678, 0.5934, 0.2597), (0.5459, 0.6133, 0.2866), (0.591, 0.5758, 0.2674), (0.6142, 0.5506, 0.2881), (0.5321, 0.613, 0.3822), (0.5556, 0.5876, 0.4023), (0.4286, 0.6569, 0.5585), (0.452, 0.6315, 0.5787), (0.3022, 0.7014, 0.7594), (0.3253, 0.6761, 0.7799), (0.1741, 0.7407, 0.9483), (0.1967, 0.7155, 0.9697), (0.06642, 0.7684, 1.088), (0.08655, 0.7438, 1.113), (0.004197, 0.7793, 1.141), (0.003782, 0.7565, 1.174), (-0.0585, 0.7691, 1.086), (-0.07938, 0.7448, 1.11), (-0.1674, 0.7425, 0.9405), (-0.1907, 0.7177, 0.9616), (-0.2972, 0.7039, 0.7451), (-0.3209, 0.679, 0.7656), (-0.4258, 0.6587, 0.5403), (-0.4493, 0.6338, 0.5609), (-0.5316, 0.6119, 0.3654), (-0.5544, 0.5874, 0.3873), (-0.5934, 0.5678, 0.2597), (-0.6133, 0.5459, 0.2866), (-0.5758, 0.591, 0.2674), (-0.5506, 0.6142, 0.2881), (-0.613, 0.5321, 0.3822), (-0.5876, 0.5556, 0.4023), (-0.6569, 0.4286, 0.5585), (-0.6315, 0.452, 0.5787), (-0.7014, 0.3022, 0.7594), (-0.6761, 0.3253, 0.7799), (-0.7407, 0.1741, 0.9483), (-0.7155, 0.1967, 0.9697), (-0.7684, 0.06642, 1.088), (-0.7438, 0.08655, 1.113), (-0.7793, 0.004197, 1.141), (-0.7565, 0.003782, 1.174), (-0.7691, -0.0585, 1.086), (-0.7448, -0.07938, 1.11), (-0.7425, -0.1674, 0.9405), (-0.7177, -0.1907, 0.9616), (-0.7039, -0.2972, 0.7451), (-0.679, -0.3209, 0.7656), (-0.6587, -0.4258, 0.5403), (-0.6338, -0.4493, 0.5609), (-0.6119, -0.5316, 0.3654), (-0.5874, -0.5544, 0.3873), (-0.5678, -0.5934, 0.2597), (-0.5459, -0.6133, 0.2866)], [], [(0, 12, 23, 11), (1, 13, 12, 0), (2, 14, 13, 1), (3, 15, 14, 2), (4, 16, 15, 3), (5, 17, 16, 4), (6, 18, 17, 5), (7, 19, 18, 6), (8, 20, 19, 7), (9, 21, 20, 8), (10, 22, 21, 9), (11, 23, 22, 10), (12, 24, 35, 23), (13, 25, 24, 12), (14, 26, 25, 13), (15, 27, 26, 14), (16, 28, 27, 15), (17, 29, 28, 16), (18, 30, 29, 17), (19, 31, 30, 18), (20, 32, 31, 19), (21, 33, 32, 20), (22, 34, 33, 21), (23, 35, 34, 22), (24, 36, 47, 35), (25, 37, 36, 24), (26, 38, 37, 25), (27, 39, 38, 26), (28, 40, 39, 27), (29, 41, 40, 28), (30, 42, 41, 29), (31, 43, 42, 30), (32, 44, 43, 31), (33, 45, 44, 32), (34, 46, 45, 33), (35, 47, 46, 34), (36, 48, 59, 47), (37, 49, 48, 36), (38, 50, 49, 37), (39, 51, 50, 38), (40, 52, 51, 39), (41, 53, 52, 40), (42, 54, 53, 41), (43, 55, 54, 42), (44, 56, 55, 43), (45, 57, 56, 44), (46, 58, 57, 45), (47, 59, 58, 46), (48, 60, 71, 59), (49, 61, 60, 48), (50, 62, 61, 49), (51, 63, 62, 50), (52, 64, 63, 51), (53, 65, 64, 52), (54, 66, 65, 53), (55, 67, 66, 54), (56, 68, 67, 55), (57, 69, 68, 56), (58, 70, 69, 57), (59, 71, 70, 58), (60, 72, 83, 71), (61, 73, 72, 60), (62, 74, 73, 61), (63, 75, 74, 62), (64, 76, 75, 63), (65, 77, 76, 64), (66, 78, 77, 65), (67, 79, 78, 66), (68, 80, 79, 67), (69, 81, 80, 68), (70, 82, 81, 69), (71, 83, 82, 70), (72, 84, 95, 83), (73, 85, 84, 72), (74, 86, 85, 73), (75, 87, 86, 74), (76, 88, 87, 75), (77, 89, 88, 76), (78, 90, 89, 77), (79, 91, 90, 78), (80, 92, 91, 79), (81, 93, 92, 80), (82, 94, 93, 81), (83, 95, 94, 82), (84, 96, 107, 95), (85, 97, 96, 84), (86, 98, 97, 85), (87, 99, 98, 86), (88, 100, 99, 87), (89, 101, 100, 88), (90, 102, 101, 89), (91, 103, 102, 90), (92, 104, 103, 91), (93, 105, 104, 92), (94, 106, 105, 93), (95, 107, 106, 94), (96, 108, 119, 107), (97, 109, 108, 96), (98, 110, 109, 97), (99, 111, 110, 98), (100, 112, 111, 99), (101, 113, 112, 100), (102, 114, 113, 101), (103, 115, 114, 102), (104, 116, 115, 103), (105, 117, 116, 104), (106, 118, 117, 105), (107, 119, 118, 106), (108, 120, 131, 119), (109, 121, 120, 108), (110, 122, 121, 109), (111, 123, 122, 110), (112, 124, 123, 111), (113, 125, 124, 112), (114, 126, 125, 113), (115, 127, 126, 114), (116, 128, 127, 115), (117, 129, 128, 116), (118, 130, 129, 117), (119, 131, 130, 118), (120, 132, 143, 131), (121, 133, 132, 120), (122, 134, 133, 121), (123, 135, 134, 122), (124, 136, 135, 123), (125, 137, 136, 124), (126, 138, 137, 125), (127, 139, 138, 126), (128, 140, 139, 127), (129, 141, 140, 128), (130, 142, 141, 129), (131, 143, 142, 130), (132, 144, 155, 143), (133, 145, 144, 132), (134, 146, 145, 133), (135, 147, 146, 134), (136, 148, 147, 135), (137, 149, 148, 136), (138, 150, 149, 137), (139, 151, 150, 138), (140, 152, 151, 139), (141, 153, 152, 140), (142, 154, 153, 141), (143, 155, 154, 142), (144, 156, 167, 155), (145, 157, 156, 144), (146, 158, 157, 145), (147, 159, 158, 146), (148, 160, 159, 147), (149, 161, 160, 148), (150, 162, 161, 149), (151, 163, 162, 150), (152, 164, 163, 151), (153, 165, 164, 152), (154, 166, 165, 153), (155, 167, 166, 154), (156, 168, 179, 167), (157, 169, 168, 156), (158, 170, 169, 157), (159, 171, 170, 158), (160, 172, 171, 159), (161, 173, 172, 160), (162, 174, 173, 161), (163, 175, 174, 162), (164, 176, 175, 163), (165, 177, 176, 164), (166, 178, 177, 165), (167, 179, 178, 166), (168, 180, 191, 179), (169, 181, 180, 168), (170, 182, 181, 169), (171, 183, 182, 170), (172, 184, 183, 171), (173, 185, 184, 172), (174, 186, 185, 173), (175, 187, 186, 174), (176, 188, 187, 175), (177, 189, 188, 176), (178, 190, 189, 177), (179, 191, 190, 178), (180, 192, 203, 191), (181, 193, 192, 180), (182, 194, 193, 181), (183, 195, 194, 182), (184, 196, 195, 183), (185, 197, 196, 184), (186, 198, 197, 185), (187, 199, 198, 186), (188, 200, 199, 187), (189, 201, 200, 188), (190, 202, 201, 189), (191, 203, 202, 190), (192, 204, 215, 203), (193, 205, 204, 192), (194, 206, 205, 193), (195, 207, 206, 194), (196, 208, 207, 195), (197, 209, 208, 196), (198, 210, 209, 197), (199, 211, 210, 198), (200, 212, 211, 199), (201, 213, 212, 200), (202, 214, 213, 201), (203, 215, 214, 202), (204, 216, 227, 215), (205, 217, 216, 204), (206, 218, 217, 205), (207, 219, 218, 206), (208, 220, 219, 207), (209, 221, 220, 208), (210, 222, 221, 209), (211, 223, 222, 210), (212, 224, 223, 211), (213, 225, 224, 212), (214, 226, 225, 213), (215, 227, 226, 214), (216, 228, 239, 227), (217, 229, 228, 216), (218, 230, 229, 217), (219, 231, 230, 218), (220, 232, 231, 219), (221, 233, 232, 220), (222, 234, 233, 221), (223, 235, 234, 222), (224, 236, 235, 223), (225, 237, 236, 224), (226, 238, 237, 225), (227, 239, 238, 226), (228, 240, 251, 239), (229, 241, 240, 228), (230, 242, 241, 229), (231, 243, 242, 230), (232, 244, 243, 231), (233, 245, 244, 232), (234, 246, 245, 233), (235, 247, 246, 234), (236, 248, 247, 235), (237, 249, 248, 236), (238, 250, 249, 237), (239, 251, 250, 238), (240, 252, 263, 251), (241, 253, 252, 240), (242, 254, 253, 241), (243, 255, 254, 242), (244, 256, 255, 243), (245, 257, 256, 244), (246, 258, 257, 245), (247, 259, 258, 246), (248, 260, 259, 247), (249, 261, 260, 248), (250, 262, 261, 249), (251, 263, 262, 250), (252, 264, 275, 263), (253, 265, 264, 252), (254, 266, 265, 253), (255, 267, 266, 254), (256, 268, 267, 255), (257, 269, 268, 256), (258, 270, 269, 257), (259, 271, 270, 258), (260, 272, 271, 259), (261, 273, 272, 260), (262, 274, 273, 261), (263, 275, 274, 262), (264, 276, 287, 275), (265, 277, 276, 264), (266, 278, 277, 265), (267, 279, 278, 266), (268, 280, 279, 267), (269, 281, 280, 268), (270, 282, 281, 269), (271, 283, 282, 270), (272, 284, 283, 271), (273, 285, 284, 272), (274, 286, 285, 273), (275, 287, 286, 274), (276, 288, 299, 287), (277, 289, 288, 276), (278, 290, 289, 277), (279, 291, 290, 278), (280, 292, 291, 279), (281, 293, 292, 280), (282, 294, 293, 281), (283, 295, 294, 282), (284, 296, 295, 283), (285, 297, 296, 284), (286, 298, 297, 285), (287, 299, 298, 286), (288, 300, 311, 299), (289, 301, 300, 288), (290, 302, 301, 289), (291, 303, 302, 290), (292, 304, 303, 291), (293, 305, 304, 292), (294, 306, 305, 293), (295, 307, 306, 294), (296, 308, 307, 295), (297, 309, 308, 296), (298, 310, 309, 297), (299, 311, 310, 298), (300, 312, 323, 311), (301, 313, 312, 300), (302, 314, 313, 301), (303, 315, 314, 302), (304, 316, 315, 303), (305, 317, 316, 304), (306, 318, 317, 305), (307, 319, 318, 306), (308, 320, 319, 307), (309, 321, 320, 308), (310, 322, 321, 309), (311, 323, 322, 310), (312, 324, 335, 323), (313, 325, 324, 312), (314, 326, 325, 313), (315, 327, 326, 314), (316, 328, 327, 315), (317, 329, 328, 316), (318, 330, 329, 317), (319, 331, 330, 318), (320, 332, 331, 319), (321, 333, 332, 320), (322, 334, 333, 321), (323, 335, 334, 322), (324, 0, 11, 335), (325, 1, 0, 324), (326, 2, 1, 325), (327, 3, 2, 326), (328, 4, 3, 327), (329, 5, 4, 328), (330, 6, 5, 329), (331, 7, 6, 330), (332, 8, 7, 331), (333, 9, 8, 332), (334, 10, 9, 333), (335, 11, 10, 334), (336, 348, 359, 347), (337, 349, 348, 336), (338, 350, 349, 337), (339, 351, 350, 338), (340, 352, 351, 339), (341, 353, 352, 340), (342, 354, 353, 341), (343, 355, 354, 342), (344, 356, 355, 343), (345, 357, 356, 344), (346, 358, 357, 345), (347, 359, 358, 346), (348, 360, 371, 359), (349, 361, 360, 348), (350, 362, 361, 349), (351, 363, 362, 350), (352, 364, 363, 351), (353, 365, 364, 352), (354, 366, 365, 353), (355, 367, 366, 354), (356, 368, 367, 355), (357, 369, 368, 356), (358, 370, 369, 357), (359, 371, 370, 358), (360, 372, 383, 371), (361, 373, 372, 360), (362, 374, 373, 361), (363, 375, 374, 362), (364, 376, 375, 363), (365, 377, 376, 364), (366, 378, 377, 365), (367, 379, 378, 366), (368, 380, 379, 367), (369, 381, 380, 368), (370, 382, 381, 369), (371, 383, 382, 370), (372, 384, 395, 383), (373, 385, 384, 372), (374, 386, 385, 373), (375, 387, 386, 374), (376, 388, 387, 375), (377, 389, 388, 376), (378, 390, 389, 377), (379, 391, 390, 378), (380, 392, 391, 379), (381, 393, 392, 380), (382, 394, 393, 381), (383, 395, 394, 382), (384, 396, 407, 395), (385, 397, 396, 384), (386, 398, 397, 385), (387, 399, 398, 386), (388, 400, 399, 387), (389, 401, 400, 388), (390, 402, 401, 389), (391, 403, 402, 390), (392, 404, 403, 391), (393, 405, 404, 392), (394, 406, 405, 393), (395, 407, 406, 394), (396, 408, 419, 407), (397, 409, 408, 396), (398, 410, 409, 397), (399, 411, 410, 398), (400, 412, 411, 399), (401, 413, 412, 400), (402, 414, 413, 401), (403, 415, 414, 402), (404, 416, 415, 403), (405, 417, 416, 404), (406, 418, 417, 405), (407, 419, 418, 406), (408, 420, 431, 419), (409, 421, 420, 408), (410, 422, 421, 409), (411, 423, 422, 410), (412, 424, 423, 411), (413, 425, 424, 412), (414, 426, 425, 413), (415, 427, 426, 414), (416, 428, 427, 415), (417, 429, 428, 416), (418, 430, 429, 417), (419, 431, 430, 418), (420, 432, 443, 431), (421, 433, 432, 420), (422, 434, 433, 421), (423, 435, 434, 422), (424, 436, 435, 423), (425, 437, 436, 424), (426, 438, 437, 425), (427, 439, 438, 426), (428, 440, 439, 427), (429, 441, 440, 428), (430, 442, 441, 429), (431, 443, 442, 430), (432, 444, 455, 443), (433, 445, 444, 432), (434, 446, 445, 433), (435, 447, 446, 434), (436, 448, 447, 435), (437, 449, 448, 436), (438, 450, 449, 437), (439, 451, 450, 438), (440, 452, 451, 439), (441, 453, 452, 440), (442, 454, 453, 441), (443, 455, 454, 442), (444, 456, 467, 455), (445, 457, 456, 444), (446, 458, 457, 445), (447, 459, 458, 446), (448, 460, 459, 447), (449, 461, 460, 448), (450, 462, 461, 449), (451, 463, 462, 450), (452, 464, 463, 451), (453, 465, 464, 452), (454, 466, 465, 453), (455, 467, 466, 454), (456, 468, 479, 467), (457, 469, 468, 456), (458, 470, 469, 457), (459, 471, 470, 458), (460, 472, 471, 459), (461, 473, 472, 460), (462, 474, 473, 461), (463, 475, 474, 462), (464, 476, 475, 463), (465, 477, 476, 464), (466, 478, 477, 465), (467, 479, 478, 466), (468, 480, 491, 479), (469, 481, 480, 468), (470, 482, 481, 469), (471, 483, 482, 470), (472, 484, 483, 471), (473, 485, 484, 472), (474, 486, 485, 473), (475, 487, 486, 474), (476, 488, 487, 475), (477, 489, 488, 476), (478, 490, 489, 477), (479, 491, 490, 478), (480, 492, 503, 491), (481, 493, 492, 480), (482, 494, 493, 481), (483, 495, 494, 482), (484, 496, 495, 483), (485, 497, 496, 484), (486, 498, 497, 485), (487, 499, 498, 486), (488, 500, 499, 487), (489, 501, 500, 488), (490, 502, 501, 489), (491, 503, 502, 490), (492, 504, 515, 503), (493, 505, 504, 492), (494, 506, 505, 493), (495, 507, 506, 494), (496, 508, 507, 495), (497, 509, 508, 496), (498, 510, 509, 497), (499, 511, 510, 498), (500, 512, 511, 499), (501, 513, 512, 500), (502, 514, 513, 501), (503, 515, 514, 502), (504, 516, 527, 515), (505, 517, 516, 504), (506, 518, 517, 505), (507, 519, 518, 506), (508, 520, 519, 507), (509, 521, 520, 508), (510, 522, 521, 509), (511, 523, 522, 510), (512, 524, 523, 511), (513, 525, 524, 512), (514, 526, 525, 513), (515, 527, 526, 514), (516, 528, 539, 527), (517, 529, 528, 516), (518, 530, 529, 517), (519, 531, 530, 518), (520, 532, 531, 519), (521, 533, 532, 520), (522, 534, 533, 521), (523, 535, 534, 522), (524, 536, 535, 523), (525, 537, 536, 524), (526, 538, 537, 525), (527, 539, 538, 526), (528, 540, 551, 539), (529, 541, 540, 528), (530, 542, 541, 529), (531, 543, 542, 530), (532, 544, 543, 531), (533, 545, 544, 532), (534, 546, 545, 533), (535, 547, 546, 534), (536, 548, 547, 535), (537, 549, 548, 536), (538, 550, 549, 537), (539, 551, 550, 538), (540, 552, 563, 551), (541, 553, 552, 540), (542, 554, 553, 541), (543, 555, 554, 542), (544, 556, 555, 543), (545, 557, 556, 544), (546, 558, 557, 545), (547, 559, 558, 546), (548, 560, 559, 547), (549, 561, 560, 548), (550, 562, 561, 549), (551, 563, 562, 550), (552, 564, 575, 563), (553, 565, 564, 552), (554, 566, 565, 553), (555, 567, 566, 554), (556, 568, 567, 555), (557, 569, 568, 556), (558, 570, 569, 557), (559, 571, 570, 558), (560, 572, 571, 559), (561, 573, 572, 560), (562, 574, 573, 561), (563, 575, 574, 562), (564, 576, 587, 575), (565, 577, 576, 564), (566, 578, 577, 565), (567, 579, 578, 566), (568, 580, 579, 567), (569, 581, 580, 568), (570, 582, 581, 569), (571, 583, 582, 570), (572, 584, 583, 571), (573, 585, 584, 572), (574, 586, 585, 573), (575, 587, 586, 574), (576, 588, 599, 587), (577, 589, 588, 576), (578, 590, 589, 577), (579, 591, 590, 578), (580, 592, 591, 579), (581, 593, 592, 580), (582, 594, 593, 581), (583, 595, 594, 582), (584, 596, 595, 583), (585, 597, 596, 584), (586, 598, 597, 585), (587, 599, 598, 586), (588, 600, 611, 599), (589, 601, 600, 588), (590, 602, 601, 589), (591, 603, 602, 590), (592, 604, 603, 591), (593, 605, 604, 592), (594, 606, 605, 593), (595, 607, 606, 594), (596, 608, 607, 595), (597, 609, 608, 596), (598, 610, 609, 597), (599, 611, 610, 598), (600, 612, 623, 611), (601, 613, 612, 600), (602, 614, 613, 601), (603, 615, 614, 602), (604, 616, 615, 603), (605, 617, 616, 604), (606, 618, 617, 605), (607, 619, 618, 606), (608, 620, 619, 607), (609, 621, 620, 608), (610, 622, 621, 609), (611, 623, 622, 610), (612, 624, 635, 623), (613, 625, 624, 612), (614, 626, 625, 613), (615, 627, 626, 614), (616, 628, 627, 615), (617, 629, 628, 616), (618, 630, 629, 617), (619, 631, 630, 618), (620, 632, 631, 619), (621, 633, 632, 620), (622, 634, 633, 621), (623, 635, 634, 622), (624, 636, 647, 635), (625, 637, 636, 624), (626, 638, 637, 625), (627, 639, 638, 626), (628, 640, 639, 627), (629, 641, 640, 628), (630, 642, 641, 629), (631, 643, 642, 630), (632, 644, 643, 631), (633, 645, 644, 632), (634, 646, 645, 633), (635, 647, 646, 634), (636, 648, 659, 647), (637, 649, 648, 636), (638, 650, 649, 637), (639, 651, 650, 638), (640, 652, 651, 639), (641, 653, 652, 640), (642, 654, 653, 641), (643, 655, 654, 642), (644, 656, 655, 643), (645, 657, 656, 644), (646, 658, 657, 645), (647, 659, 658, 646), (648, 660, 671, 659), (649, 661, 660, 648), (650, 662, 661, 649), (651, 663, 662, 650), (652, 664, 663, 651), (653, 665, 664, 652), (654, 666, 665, 653), (655, 667, 666, 654), (656, 668, 667, 655), (657, 669, 668, 656), (658, 670, 669, 657), (659, 671, 670, 658), (660, 336, 347, 671), (661, 337, 336, 660), (662, 338, 337, 661), (663, 339, 338, 662), (664, 340, 339, 663), (665, 341, 340, 664), (666, 342, 341, 665), (667, 343, 342, 666), (668, 344, 343, 667), (669, 345, 344, 668), (670, 346, 345, 669), (671, 347, 346, 670), (673, 675, 674, 672), (675, 677, 676, 674), (677, 679, 678, 676), (679, 681, 680, 678), (681, 683, 682, 680), (683, 685, 684, 682), (685, 687, 686, 684), (687, 689, 688, 686), (689, 691, 690, 688), (691, 693, 692, 690), (693, 695, 694, 692), (695, 697, 696, 694), (699, 701, 700, 698), (701, 703, 702, 700), (703, 705, 704, 702), (705, 707, 706, 704), (707, 709, 708, 706), (709, 711, 710, 708), (711, 713, 712, 710), (713, 715, 714, 712), (715, 717, 716, 714), (717, 719, 718, 716), (719, 721, 720, 718), (721, 723, 722, 720), (725, 727, 726, 724), (727, 729, 728, 726), (729, 731, 730, 728), (731, 733, 732, 730), (733, 735, 734, 732), (735, 737, 736, 734), (737, 739, 738, 736), (739, 741, 740, 738), (741, 743, 742, 740), (743, 745, 744, 742), (745, 747, 746, 744), (747, 749, 748, 746), (751, 753, 752, 750), (753, 755, 754, 752), (755, 757, 756, 754), (757, 759, 758, 756), (759, 761, 760, 758), (761, 763, 762, 760), (763, 765, 764, 762), (765, 767, 766, 764), (767, 769, 768, 766), (769, 771, 770, 768), (771, 773, 772, 770), (773, 775, 774, 772), (777, 776, 778, 779), (779, 778, 780, 781), (781, 780, 782, 783), (783, 782, 784, 785), (785, 784, 786, 787), (787, 786, 788, 789), (789, 788, 790, 791), (791, 790, 792, 793), (793, 792, 794, 795), (795, 794, 796, 797), (797, 796, 798, 799), (799, 798, 800, 801), (803, 802, 804, 805), (805, 804, 806, 807), (807, 806, 808, 809), (809, 808, 810, 811), (811, 810, 812, 813), (813, 812, 814, 815), (815, 814, 816, 817), (817, 816, 818, 819), (819, 818, 820, 821), (821, 820, 822, 823), (823, 822, 824, 825), (825, 824, 826, 827), (829, 828, 830, 831), (831, 830, 832, 833), (833, 832, 834, 835), (835, 834, 836, 837), (837, 836, 838, 839), (839, 838, 840, 841), (841, 840, 842, 843), (843, 842, 844, 845), (845, 844, 846, 847), (847, 846, 848, 849), (849, 848, 850, 851), (851, 850, 852, 853), (855, 854, 856, 857), (857, 856, 858, 859), (859, 858, 860, 861), (861, 860, 862, 863), (863, 862, 864, 865), (865, 864, 866, 867), (867, 866, 868, 869), (869, 868, 870, 871), (871, 870, 872, 873), (873, 872, 874, 875), (875, 874, 876, 877), (877, 876, 878, 879), (673, 672, 776, 777), (675, 673, 777, 779), (672, 674, 778, 776), (677, 675, 779, 781), (674, 676, 780, 778), (679, 677, 781, 783), (676, 678, 782, 780), (681, 679, 783, 785), (678, 680, 784, 782), (683, 681, 785, 787), (680, 682, 786, 784), (685, 683, 787, 789), (682, 684, 788, 786), (687, 685, 789, 791), (684, 686, 790, 788), (689, 687, 791, 793), (686, 688, 792, 790), (691, 689, 793, 795), (688, 690, 794, 792), (693, 691, 795, 797), (690, 692, 796, 794), (695, 693, 797, 799), (692, 694, 798, 796), (697, 695, 799, 801), (696, 697, 801, 800), (694, 696, 800, 798), (699, 698, 802, 803), (701, 699, 803, 805), (698, 700, 804, 802), (703, 701, 805, 807), (700, 702, 806, 804), (705, 703, 807, 809), (702, 704, 808, 806), (707, 705, 809, 811), (704, 706, 810, 808), (709, 707, 811, 813), (706, 708, 812, 810), (711, 709, 813, 815), (708, 710, 814, 812), (713, 711, 815, 817), (710, 712, 816, 814), (715, 713, 817, 819), (712, 714, 818, 816), (717, 715, 819, 821), (714, 716, 820, 818), (719, 717, 821, 823), (716, 718, 822, 820), (721, 719, 823, 825), (718, 720, 824, 822), (723, 721, 825, 827), (722, 723, 827, 826), (720, 722, 826, 824), (725, 724, 828, 829), (727, 725, 829, 831), (724, 726, 830, 828), (729, 727, 831, 833), (726, 728, 832, 830), (731, 729, 833, 835), (728, 730, 834, 832), (733, 731, 835, 837), (730, 732, 836, 834), (735, 733, 837, 839), (732, 734, 838, 836), (737, 735, 839, 841), (734, 736, 840, 838), (739, 737, 841, 843), (736, 738, 842, 840), (741, 739, 843, 845), (738, 740, 844, 842), (743, 741, 845, 847), (740, 742, 846, 844), (745, 743, 847, 849), (742, 744, 848, 846), (747, 745, 849, 851), (744, 746, 850, 848), (749, 747, 851, 853), (748, 749, 853, 852), (746, 748, 852, 850), (751, 750, 854, 855), (753, 751, 855, 857), (750, 752, 856, 854), (755, 753, 857, 859), (752, 754, 858, 856), (757, 755, 859, 861), (754, 756, 860, 858), (759, 757, 861, 863), (756, 758, 862, 860), (761, 759, 863, 865), (758, 760, 864, 862), (763, 761, 865, 867), (760, 762, 866, 864), (765, 763, 867, 869), (762, 764, 868, 866), (767, 765, 869, 871), (764, 766, 870, 868), (769, 767, 871, 873), (766, 768, 872, 870), (771, 769, 873, 875), (768, 770, 874, 872), (773, 771, 875, 877), (770, 772, 876, 874), (775, 773, 877, 879), (774, 775, 879, 878), (772, 774, 878, 876)])
me_beziercircle.polygons.foreach_set('use_smooth', [True] * 872)
me_beziercircle.materials.append(mat_darkmetal)
me_beziercircle.use_remesh_fix_poles = True
me_beziercircle.use_remesh_preserve_attributes = False
me_beziercircle.use_mirror_vertex_groups = False
me_beziercircle.update()
me_circle_003 = bpy.data.meshes.new('Circle.003')
me_circle_003.from_pydata([(0.0, 1.0, 0.0), (-0.2588, 0.9659, 0.0), (-0.5, 0.866, 0.0), (-0.7071, 0.7071, 0.0), (-0.866, 0.5, 0.0), (-0.9659, 0.2588, 0.0), (-1.0, 7.55e-08, 0.0), (-0.9659, -0.2588, 0.0), (-0.866, -0.5, 0.0), (-0.7071, -0.7071, 0.0), (-0.5, -0.866, 0.0), (-0.2588, -0.9659, 0.0), (-3.894e-07, -1.0, 0.0), (0.2588, -0.9659, 0.0), (0.5, -0.866, 0.0), (0.7071, -0.7071, 0.0), (0.866, -0.5, 0.0), (0.9659, -0.2588, 0.0), (1.0, -4.649e-07, 0.0), (0.9659, 0.2588, 0.0), (0.866, 0.5, 0.0), (0.7071, 0.7071, 0.0), (0.5, 0.866, 0.0), (0.2588, 0.9659, 0.0), (0.0, 1.0, 1.311), (-0.2588, 0.9659, 1.311), (-0.5, 0.866, 1.311), (-0.7071, 0.7071, 1.311), (-0.866, 0.5, 1.311), (-0.9659, 0.2588, 1.311), (-1.0, 7.55e-08, 1.311), (-0.9659, -0.2588, 1.311), (-0.866, -0.5, 1.311), (-0.7071, -0.7071, 1.311), (-0.5, -0.866, 1.311), (-0.2588, -0.9659, 1.311), (-3.894e-07, -1.0, 1.311), (0.2588, -0.9659, 1.311), (0.5, -0.866, 1.311), (0.7071, -0.7071, 1.311), (0.866, -0.5, 1.311), (0.9659, -0.2588, 1.311), (1.0, -4.649e-07, 1.311), (0.9659, 0.2588, 1.311), (0.866, 0.5, 1.311), (0.7071, 0.7071, 1.311), (0.5, 0.866, 1.311), (0.2588, 0.9659, 1.311)], [], [(1, 2, 3, 4, 5, 6, 7, 8, 9, 10, 11, 12, 13, 14, 15, 16, 17, 18, 19, 20, 21, 22, 23, 0), (25, 24, 47, 46, 45, 44, 43, 42, 41, 40, 39, 38, 37, 36, 35, 34, 33, 32, 31, 30, 29, 28, 27, 26), (2, 26, 27, 3), (17, 41, 42, 18), (10, 34, 35, 11), (3, 27, 28, 4), (18, 42, 43, 19), (11, 35, 36, 12), (4, 28, 29, 5), (19, 43, 44, 20), (12, 36, 37, 13), (5, 29, 30, 6), (20, 44, 45, 21), (13, 37, 38, 14), (6, 30, 31, 7), (21, 45, 46, 22), (14, 38, 39, 15), (7, 31, 32, 8), (22, 46, 47, 23), (0, 24, 25, 1), (15, 39, 40, 16), (8, 32, 33, 9), (23, 47, 24, 0), (1, 25, 26, 2), (16, 40, 41, 17), (9, 33, 34, 10)])
me_circle_003.polygons.foreach_set('use_smooth', [0, 0, 1, 1, 1, 1, 1, 1, 1, 1, 1, 1, 1, 1, 1, 1, 1, 1, 1, 1, 1, 1, 1, 1, 1, 1])
_uv = me_circle_003.uv_layers.new(name='UVMap')
_uv.uv.foreach_set('vector', [0.55, 0.08149, 0.517, 0.1296, 0.5, 0.1833, 0.5, 0.2389, 0.517, 0.2926, 0.55, 0.3407, 0.5965, 0.38, 0.6535, 0.4078, 0.7171, 0.4222, 0.7829, 0.4222, 0.8465, 0.4078, 0.9035, 0.38, 0.95, 0.3407, 0.983, 0.2926, 1.0, 0.2389, 1.0, 0.1833, 0.983, 0.1296, 0.95, 0.08149, 0.9035, 0.04218, 0.8465, 0.01439, 0.7829, 1.269e-08, 0.7171, 0.0, 0.6535, 0.01439, 0.5965, 0.04218, 0.01704, 0.1296, 0.0, 0.1833, 0.0, 0.2389, 0.01704, 0.2926, 0.04995, 0.3407, 0.0965, 0.38, 0.1535, 0.4078, 0.2171, 0.4222, 0.2829, 0.4222, 0.3465, 0.4078, 0.4035, 0.38, 0.45, 0.3407, 0.483, 0.2926, 0.5, 0.2389, 0.5, 0.1833, 0.483, 0.1296, 0.45, 0.08149, 0.4035, 0.04218, 0.3465, 0.01439, 0.2829, 0.0, 0.2171, 0.0, 0.1535, 0.01439, 0.0965, 0.04218, 0.04995, 0.08149, 0.3307, 0.5634, 0.6613, 0.5634, 0.6613, 0.5097, 0.3307, 0.5097, 0.992, 0.6726, 0.6613, 0.6726, 0.6613, 0.7208, 0.992, 0.7208, 7.515e-09, 0.5097, 0.3307, 0.5097, 0.3307, 0.4615, 0.0, 0.4615, 0.3307, 0.5097, 0.6613, 0.5097, 0.6613, 0.4615, 0.3307, 0.4615, 0.3307, 0.7208, 0.3307, 1.0, 0.3877, 1.0, 0.3877, 0.7208, 0.0, 0.4615, 0.3307, 0.4615, 0.3307, 0.4222, 0.0, 0.4222, 0.3307, 0.4615, 0.6613, 0.4615, 0.6613, 0.4222, 0.3307, 0.4222, 0.3877, 0.7208, 0.3877, 1.0, 0.4512, 1.0, 0.4512, 0.7208, 0.992, 0.4222, 0.6613, 0.4222, 0.6613, 0.4615, 0.992, 0.4615, 2.254e-08, 0.7601, 0.3307, 0.7601, 0.3307, 0.7208, 2.254e-08, 0.7208, 0.4512, 0.7208, 0.4512, 1.0, 0.5171, 1.0, 0.5171, 0.7208, 0.992, 0.4615, 0.6613, 0.4615, 0.6613, 0.5097, 0.992, 0.5097, 2.254e-08, 0.7208, 0.3307, 0.7208, 0.3307, 0.6726, 2.254e-08, 0.6726, 0.5171, 0.7208, 0.5171, 1.0, 0.5807, 1.0, 0.5807, 0.7208, 0.992, 0.5097, 0.6613, 0.5097, 0.6613, 0.5634, 0.992, 0.5634, 2.254e-08, 0.6726, 0.3307, 0.6726, 0.3307, 0.6189, 1.503e-08, 0.6189, 0.5807, 0.7208, 0.5807, 1.0, 0.6377, 1.0, 0.6377, 0.7208, 0.3307, 0.6726, 0.6613, 0.6726, 0.6613, 0.6189, 0.3307, 0.619, 0.992, 0.5634, 0.6613, 0.5634, 0.6613, 0.619, 0.992, 0.6189, 1.503e-08, 0.6189, 0.3307, 0.6189, 0.3307, 0.5634, 1.503e-08, 0.5634, 0.3307, 0.7208, 0.6613, 0.7208, 0.6613, 0.6726, 0.3307, 0.6726, 0.3307, 0.619, 0.6613, 0.6189, 0.6613, 0.5634, 0.3307, 0.5634, 0.992, 0.6189, 0.6613, 0.619, 0.6613, 0.6726, 0.992, 0.6726, 1.503e-08, 0.5634, 0.3307, 0.5634, 0.3307, 0.5097, 7.515e-09, 0.5097])
me_circle_003.materials.append(mat_concrete)
me_circle_003.use_remesh_fix_poles = True
me_circle_003.use_remesh_preserve_attributes = False
me_circle_003.use_mirror_vertex_groups = False
me_circle_003.update()

# ---- objects
ob_pedestal = bpy.data.objects.new('Pedestal', me_circle)
ob_railing = bpy.data.objects.new('Railing', me_beziercircle)
ob_circle = bpy.data.objects.new('Circle', me_circle_003)

# ---- transforms, parenting, visibility, modifiers, constraints
ob_pedestal.location = (0.0, 0.0, 0.0)
ob_pedestal.lineart.crease_threshold = 0.0
ob_railing.location = (0.0, 0.0, 0.0)
ob_railing.lineart.crease_threshold = 0.0
ob_circle.location = (0.0, 0.0, 0.0)
ob_circle.scale = (5.036, 5.036, 5.036)
ob_circle.lineart.crease_threshold = 0.0

# ---- collection membership
col_collection.objects.link(ob_pedestal)
col_collection.objects.link(ob_railing)
col_collection.objects.link(ob_circle)

# ---- scene / render settings (as saved in the file)
scene.frame_start = 1; scene.frame_end = 250; scene.frame_set(1)
scene.render.engine = 'BLENDER_EEVEE_NEXT'
scene.cycles.use_denoising = False
scene.cycles.samples = 128
scene.cycles.sampling_pattern = 'TABULATED_SOBOL'
scene.cycles.use_adaptive_sampling = False
scene.cycles.use_light_tree = False
scene.view_settings.view_transform = 'Filmic'
bpy.context.view_layer.update()

# ---- added for rendering (the .blend has no active camera and no usable light): camera, sun
cam_auto = bpy.data.cameras.new('AutoCamera')
cam_auto.lens = 50.0
cam_auto.sensor_width = 36.0
cam_auto.clip_end = 1000.0
ob_auto_camera = bpy.data.objects.new('AutoCamera', cam_auto)
scene.collection.objects.link(ob_auto_camera)
ob_auto_camera.location = (14.5264, -17.4317, 14.9229)
ob_auto_camera.rotation_euler = (1.09748, -7.21219e-08, 0.694738)
scene.camera = ob_auto_camera
light_auto_sun = bpy.data.lights.new('AutoSun', 'SUN')
light_auto_sun.energy = 3.0
light_auto_sun.angle = 0.0523599
ob_auto_sun = bpy.data.objects.new('AutoSun', light_auto_sun)
scene.collection.objects.link(ob_auto_sun)
ob_auto_sun.rotation_euler = (0.872665, 0.174533, 0.523599)
bpy.context.view_layer.update()
